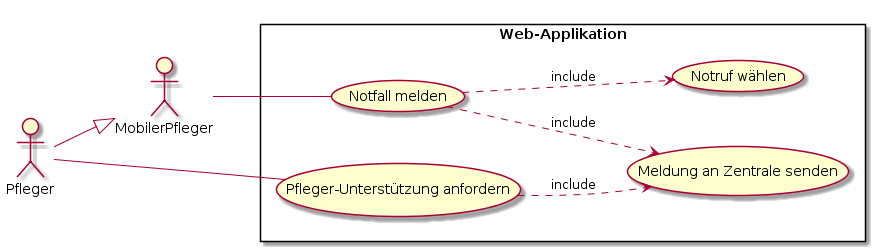

The diagram above was rendered by PlantUML. Its source (embedded in the PNG):
@startuml
left to right direction
skinparam packageStyle rectangle
actor Pfleger
actor MobilerPfleger
Pfleger --|> MobilerPfleger
rectangle Web-Applikation {
 Pfleger -- (Pfleger-Unterstützung anfordern)
 MobilerPfleger -- (Notfall melden)
 (Notfall melden) .-> (Meldung an Zentrale senden): include
 (Pfleger-Unterstützung anfordern) .-> (Meldung an Zentrale senden): include
 (Notfall melden) .-> (Notruf wählen): include
}
@enduml